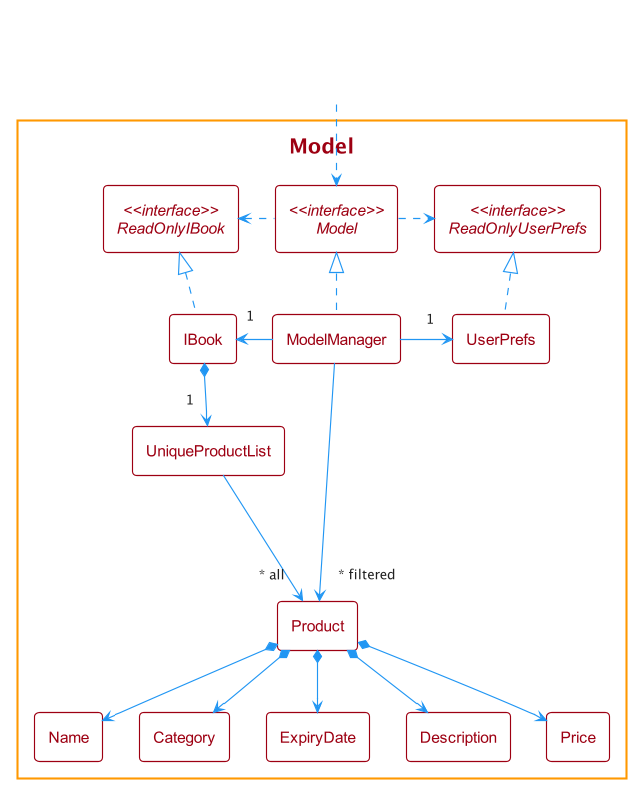

The diagram above was rendered by PlantUML. Its source (embedded in the PNG):
@startuml
!include style.puml

'Local overrides (copy this section)
'Change the color here
!$theme_color = MODEL_COLOR

skinparam TitleFontColor $theme_color
skinparam Class {
    FontColor $theme_color
    StereotypeFontColor $theme_color
    BorderColor $theme_color
    FontColor<<Hidden>> #FFFFFF
    StereotypeFontColor<<Hidden>> #FFFFFF
    BorderColor<<Hidden>> #FFFFFF
}
'End of local overrides

package Model {
    interface "<<interface>>\nReadOnlyIBook" as ReadOnlyIBook
    interface "<<interface>>\nModel" as Model
    interface "<<interface>>\nReadOnlyUserPrefs" as ReadOnlyUserPrefs

    class IBook
    class ModelManager
    class UserPrefs

    class UniqueProductList
    class Product
    class Name
    class Category
    class ExpiryDate
    class Description
    class Price
}

class HiddenOutside <<Hidden>>
HiddenOutside ..> Model

IBook .up.|> ReadOnlyIBook
ModelManager .up.|> Model
UserPrefs .up.|> ReadOnlyUserPrefs

Model .left.> ReadOnlyIBook
Model .right.> ReadOnlyUserPrefs
ModelManager -left-> "1" IBook
ModelManager -right-> "1" UserPrefs

IBook *--> "1" UniqueProductList
UniqueProductList ---> "~* all" Product

Product *--> Name
Product *--> Category
Product *--> ExpiryDate
Product *--> Description
Product *--> Price

ModelManager -->"~* filtered" Product
@enduml